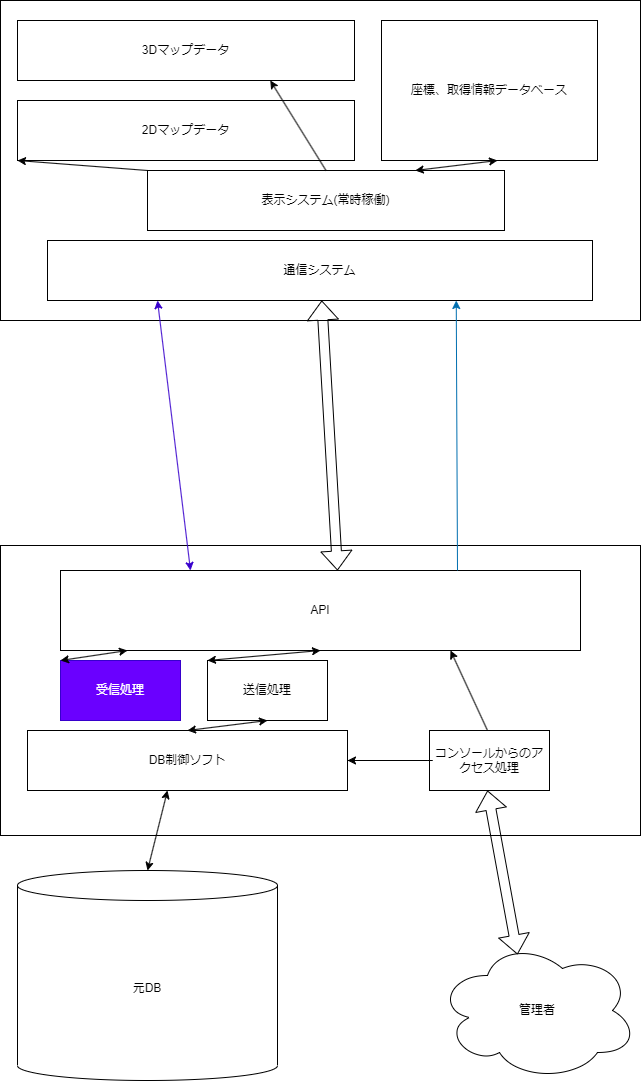

The diagram above was exported from draw.io. Its source (the exported page's mxGraphModel, read from the mxfile embedded in the PNG):
<mxGraphModel dx="986" dy="519" grid="1" gridSize="10" guides="1" tooltips="1" connect="1" arrows="1" fold="1" page="1" pageScale="1" pageWidth="827" pageHeight="1169" math="0" shadow="0">
  <root>
    <mxCell id="0" />
    <mxCell id="1" parent="0" />
    <mxCell id="39" value="" style="rounded=0;whiteSpace=wrap;html=1;" vertex="1" parent="1">
      <mxGeometry x="93" y="40" width="640" height="320" as="geometry" />
    </mxCell>
    <mxCell id="44" value="" style="rounded=0;whiteSpace=wrap;html=1;" vertex="1" parent="1">
      <mxGeometry x="93" y="585" width="640" height="290" as="geometry" />
    </mxCell>
    <mxCell id="46" value="元DB" style="shape=cylinder3;whiteSpace=wrap;html=1;boundedLbl=1;backgroundOutline=1;size=15;" vertex="1" parent="1">
      <mxGeometry x="110" y="910" width="260" height="210" as="geometry" />
    </mxCell>
    <mxCell id="47" value="管理者" style="ellipse;shape=cloud;whiteSpace=wrap;html=1;" vertex="1" parent="1">
      <mxGeometry x="530" y="980" width="200" height="140" as="geometry" />
    </mxCell>
    <mxCell id="48" value="3Dマップデータ" style="rounded=0;whiteSpace=wrap;html=1;" vertex="1" parent="1">
      <mxGeometry x="110" y="60" width="337" height="60" as="geometry" />
    </mxCell>
    <mxCell id="49" value="2Dマップデータ" style="rounded=0;whiteSpace=wrap;html=1;" vertex="1" parent="1">
      <mxGeometry x="110" y="140" width="337" height="60" as="geometry" />
    </mxCell>
    <mxCell id="50" value="座標、取得情報データベース" style="rounded=0;whiteSpace=wrap;html=1;" vertex="1" parent="1">
      <mxGeometry x="474" y="60" width="216" height="140" as="geometry" />
    </mxCell>
    <mxCell id="51" value="表示システム(常時稼働)" style="rounded=0;whiteSpace=wrap;html=1;" vertex="1" parent="1">
      <mxGeometry x="240" y="210" width="357" height="60" as="geometry" />
    </mxCell>
    <mxCell id="52" value="通信システム" style="rounded=0;whiteSpace=wrap;html=1;" vertex="1" parent="1">
      <mxGeometry x="140" y="280" width="545" height="60" as="geometry" />
    </mxCell>
    <mxCell id="53" value="API" style="rounded=0;whiteSpace=wrap;html=1;" vertex="1" parent="1">
      <mxGeometry x="153" y="610" width="520" height="80" as="geometry" />
    </mxCell>
    <mxCell id="54" value="DB制御ソフト" style="rounded=0;whiteSpace=wrap;html=1;" vertex="1" parent="1">
      <mxGeometry x="120" y="770" width="320" height="60" as="geometry" />
    </mxCell>
    <mxCell id="55" value="受信処理" style="rounded=0;whiteSpace=wrap;html=1;fillColor=#6a00ff;fontColor=#ffffff;strokeColor=#3700CC;" vertex="1" parent="1">
      <mxGeometry x="153" y="700" width="120" height="60" as="geometry" />
    </mxCell>
    <mxCell id="56" value="送信処理" style="rounded=0;whiteSpace=wrap;html=1;" vertex="1" parent="1">
      <mxGeometry x="300" y="700" width="120" height="60" as="geometry" />
    </mxCell>
    <mxCell id="57" value="コンソールからのアクセス処理" style="rounded=0;whiteSpace=wrap;html=1;" vertex="1" parent="1">
      <mxGeometry x="522" y="770" width="120" height="60" as="geometry" />
    </mxCell>
    <mxCell id="58" value="" style="endArrow=classic;startArrow=classic;html=1;exitX=0.5;exitY=0;exitDx=0;exitDy=0;exitPerimeter=0;" edge="1" parent="1" source="46">
      <mxGeometry width="50" height="50" relative="1" as="geometry">
        <mxPoint x="210" y="880" as="sourcePoint" />
        <mxPoint x="260" y="830" as="targetPoint" />
      </mxGeometry>
    </mxCell>
    <mxCell id="59" value="" style="endArrow=classic;html=1;" edge="1" parent="1">
      <mxGeometry width="50" height="50" relative="1" as="geometry">
        <mxPoint x="440" y="800" as="sourcePoint" />
        <mxPoint x="440" y="800" as="targetPoint" />
        <Array as="points">
          <mxPoint x="530" y="800" />
        </Array>
      </mxGeometry>
    </mxCell>
    <mxCell id="60" value="" style="endArrow=classic;startArrow=classic;html=1;exitX=0;exitY=0;exitDx=0;exitDy=0;" edge="1" parent="1" source="55">
      <mxGeometry width="50" height="50" relative="1" as="geometry">
        <mxPoint x="170" y="740" as="sourcePoint" />
        <mxPoint x="220" y="690" as="targetPoint" />
      </mxGeometry>
    </mxCell>
    <mxCell id="61" value="" style="endArrow=classic;startArrow=classic;html=1;entryX=0.5;entryY=1;entryDx=0;entryDy=0;" edge="1" parent="1" target="53">
      <mxGeometry width="50" height="50" relative="1" as="geometry">
        <mxPoint x="300" y="700" as="sourcePoint" />
        <mxPoint x="230" y="700" as="targetPoint" />
      </mxGeometry>
    </mxCell>
    <mxCell id="62" value="" style="endArrow=classic;startArrow=classic;html=1;exitX=0.25;exitY=0;exitDx=0;exitDy=0;fillColor=#6a00ff;strokeColor=#3700CC;" edge="1" parent="1" source="53">
      <mxGeometry width="50" height="50" relative="1" as="geometry">
        <mxPoint x="200" y="390" as="sourcePoint" />
        <mxPoint x="250" y="340" as="targetPoint" />
      </mxGeometry>
    </mxCell>
    <mxCell id="63" value="" style="shape=flexArrow;endArrow=classic;startArrow=classic;html=1;" edge="1" parent="1" target="52">
      <mxGeometry width="100" height="100" relative="1" as="geometry">
        <mxPoint x="430" y="610" as="sourcePoint" />
        <mxPoint x="530" y="510" as="targetPoint" />
      </mxGeometry>
    </mxCell>
    <mxCell id="64" value="" style="endArrow=classic;startArrow=classic;html=1;exitX=0.5;exitY=0;exitDx=0;exitDy=0;" edge="1" parent="1" source="54">
      <mxGeometry width="50" height="50" relative="1" as="geometry">
        <mxPoint x="310" y="810" as="sourcePoint" />
        <mxPoint x="360" y="760" as="targetPoint" />
      </mxGeometry>
    </mxCell>
    <mxCell id="65" value="" style="shape=flexArrow;endArrow=classic;startArrow=classic;html=1;exitX=0.4;exitY=0.1;exitDx=0;exitDy=0;exitPerimeter=0;" edge="1" parent="1" source="47">
      <mxGeometry width="100" height="100" relative="1" as="geometry">
        <mxPoint x="480" y="930" as="sourcePoint" />
        <mxPoint x="580" y="830" as="targetPoint" />
      </mxGeometry>
    </mxCell>
    <mxCell id="66" value="" style="endArrow=classic;startArrow=classic;html=1;exitX=0.75;exitY=0;exitDx=0;exitDy=0;" edge="1" parent="1" source="51">
      <mxGeometry width="50" height="50" relative="1" as="geometry">
        <mxPoint x="540" y="250" as="sourcePoint" />
        <mxPoint x="590" y="200" as="targetPoint" />
      </mxGeometry>
    </mxCell>
    <mxCell id="67" value="" style="endArrow=classic;html=1;exitX=0.5;exitY=0;exitDx=0;exitDy=0;entryX=0.75;entryY=1;entryDx=0;entryDy=0;" edge="1" parent="1" source="51" target="48">
      <mxGeometry width="50" height="50" relative="1" as="geometry">
        <mxPoint x="350" y="160" as="sourcePoint" />
        <mxPoint x="400" y="110" as="targetPoint" />
      </mxGeometry>
    </mxCell>
    <mxCell id="70" value="" style="endArrow=classic;html=1;exitX=0;exitY=0;exitDx=0;exitDy=0;entryX=0;entryY=1;entryDx=0;entryDy=0;" edge="1" parent="1" source="51" target="49">
      <mxGeometry width="50" height="50" relative="1" as="geometry">
        <mxPoint x="350" y="160" as="sourcePoint" />
        <mxPoint x="400" y="110" as="targetPoint" />
      </mxGeometry>
    </mxCell>
    <mxCell id="71" value="" style="endArrow=classic;html=1;entryX=0.75;entryY=1;entryDx=0;entryDy=0;" edge="1" parent="1" target="53">
      <mxGeometry width="50" height="50" relative="1" as="geometry">
        <mxPoint x="580" y="770" as="sourcePoint" />
        <mxPoint x="630" y="720" as="targetPoint" />
      </mxGeometry>
    </mxCell>
    <mxCell id="72" value="" style="endArrow=classic;html=1;entryX=0.75;entryY=1;entryDx=0;entryDy=0;fillColor=#1ba1e2;strokeColor=#006EAF;" edge="1" parent="1" target="52">
      <mxGeometry width="50" height="50" relative="1" as="geometry">
        <mxPoint x="550" y="610" as="sourcePoint" />
        <mxPoint x="600" y="560" as="targetPoint" />
      </mxGeometry>
    </mxCell>
  </root>
</mxGraphModel>